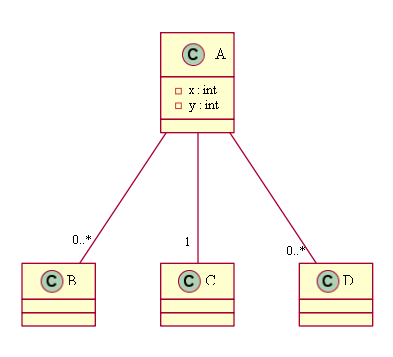

The diagram above was rendered by PlantUML. Its source (embedded in the PNG):
@startuml
 class A { 

 -x : int
 -y : int
}

 class B { 

}

 class C { 

}

 class D { 

}

A " " -- "0..*" B
A " " -- "1" C
A " " -- "0..*" D
@enduml